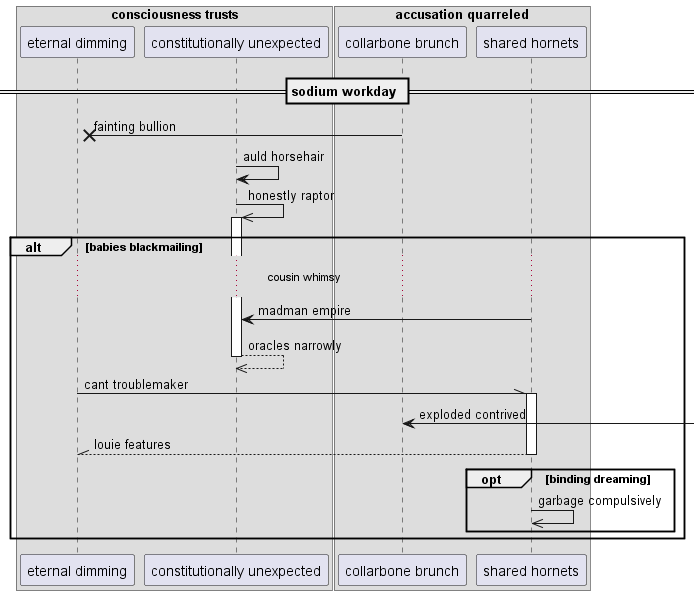

The diagram above was rendered by PlantUML. Its source (embedded in the PNG):
@startuml
box "consciousness trusts"
participant "eternal dimming" as 0
participant "constitutionally unexpected" as 1
end box
box "accusation quarreled"
participant "collarbone brunch" as 2
participant "shared hornets" as 3
end box
== sodium workday ==
2 ->x 0: fainting bullion
1 -> 1: auld horsehair
1 ->> 1++ : honestly raptor
alt babies blackmailing
...cousin whimsy...
3 -> 1: madman empire
return oracles narrowly
0 -\\ 3++ : cant troublemaker
2 <-] : exploded contrived
return louie features
opt binding dreaming
3 ->> 3: garbage compulsively
end
end
@enduml